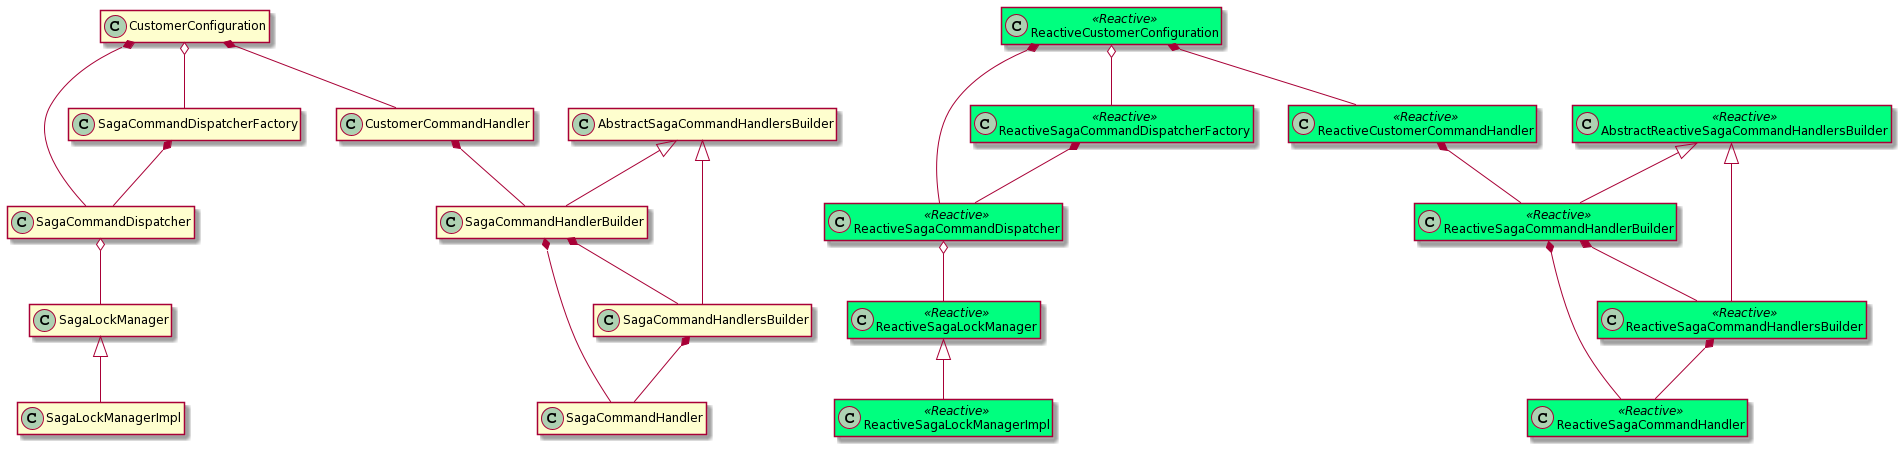

The diagram above was rendered by PlantUML. Its source (embedded in the PNG):
@startuml
hide empty members

CustomerConfiguration *-- SagaCommandDispatcher
CustomerConfiguration o-- SagaCommandDispatcherFactory
CustomerConfiguration *-- CustomerCommandHandler

SagaCommandDispatcherFactory *-- SagaCommandDispatcher
SagaCommandDispatcher o-- SagaLockManager
SagaLockManager <|-- SagaLockManagerImpl

AbstractSagaCommandHandlersBuilder <|-- SagaCommandHandlerBuilder
AbstractSagaCommandHandlersBuilder <|-- SagaCommandHandlersBuilder

CustomerCommandHandler *-- SagaCommandHandlerBuilder
SagaCommandHandlerBuilder *-- SagaCommandHandlersBuilder
SagaCommandHandlerBuilder *-- SagaCommandHandler
SagaCommandHandlersBuilder *-- SagaCommandHandler

skinparam class { 
 BackgroundColor<<Reactive>> SpringGreen
}

class ReactiveCustomerConfiguration<<Reactive>>
class ReactiveSagaCommandDispatcher<<Reactive>>
class ReactiveSagaCommandDispatcherFactory<<Reactive>>
class ReactiveCustomerCommandHandler<<Reactive>>
class ReactiveSagaLockManager<<Reactive>>
class ReactiveSagaLockManagerImpl<<Reactive>>
class AbstractReactiveSagaCommandHandlersBuilder<<Reactive>>
class ReactiveSagaCommandHandlerBuilder<<Reactive>>
class ReactiveSagaCommandHandlersBuilder<<Reactive>>
class ReactiveSagaCommandHandler<<Reactive>>


ReactiveCustomerConfiguration *-- ReactiveSagaCommandDispatcher
ReactiveCustomerConfiguration o-- ReactiveSagaCommandDispatcherFactory
ReactiveCustomerConfiguration *-- ReactiveCustomerCommandHandler

ReactiveSagaCommandDispatcherFactory *-- ReactiveSagaCommandDispatcher
ReactiveSagaCommandDispatcher o-- ReactiveSagaLockManager
ReactiveSagaLockManager <|-- ReactiveSagaLockManagerImpl

AbstractReactiveSagaCommandHandlersBuilder <|-- ReactiveSagaCommandHandlerBuilder
AbstractReactiveSagaCommandHandlersBuilder <|-- ReactiveSagaCommandHandlersBuilder

ReactiveCustomerCommandHandler *-- ReactiveSagaCommandHandlerBuilder
ReactiveSagaCommandHandlerBuilder *-- ReactiveSagaCommandHandlersBuilder
ReactiveSagaCommandHandlerBuilder *-- ReactiveSagaCommandHandler
ReactiveSagaCommandHandlersBuilder *-- ReactiveSagaCommandHandler
@enduml